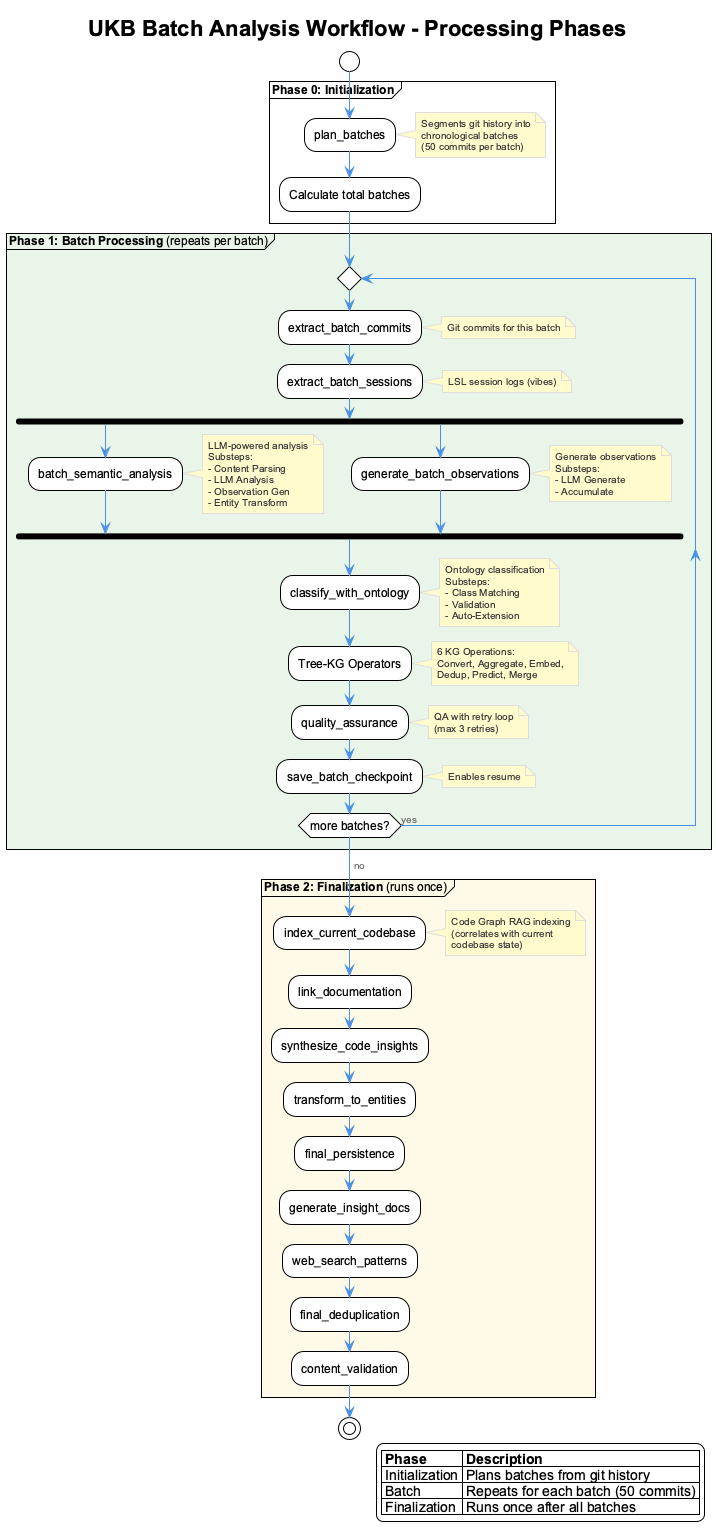

The diagram above was rendered by PlantUML. Its source (embedded in the PNG):
@startuml ukb-workflow-batch-processing
!include _standard-style.puml

title UKB Batch Analysis Workflow - Processing Phases

start

partition "**Phase 0: Initialization**" {
  :plan_batches;
  note right
    Segments git history into
    chronological batches
    (50 commits per batch)
  end note
  :Calculate total batches;
}

partition "**Phase 1: Batch Processing** (repeats per batch)" #E8F5E8 {
  repeat
    :extract_batch_commits;
    note right: Git commits for this batch

    :extract_batch_sessions;
    note right: LSL session logs (vibes)

    fork
      :batch_semantic_analysis;
      note right
        LLM-powered analysis
        Substeps:
        - Content Parsing
        - LLM Analysis
        - Observation Gen
        - Entity Transform
      end note
    fork again
      :generate_batch_observations;
      note right
        Generate observations
        Substeps:
        - LLM Generate
        - Accumulate
      end note
    end fork

    :classify_with_ontology;
    note right
      Ontology classification
      Substeps:
      - Class Matching
      - Validation
      - Auto-Extension
    end note

    :Tree-KG Operators;
    note right
      6 KG Operations:
      Convert, Aggregate, Embed,
      Dedup, Predict, Merge
    end note

    :quality_assurance;
    note right
      QA with retry loop
      (max 3 retries)
    end note

    :save_batch_checkpoint;
    note right: Enables resume
  repeat while (more batches?) is (yes)
  -> no;
}

partition "**Phase 2: Finalization** (runs once)" #FFF9E6 {
  :index_current_codebase;
  note right
    Code Graph RAG indexing
    (correlates with current
    codebase state)
  end note

  :link_documentation;

  :synthesize_code_insights;

  :transform_to_entities;

  :final_persistence;

  :generate_insight_docs;

  :web_search_patterns;

  :final_deduplication;

  :content_validation;
}

stop

legend right
  |= Phase |= Description |
  | Initialization | Plans batches from git history |
  | Batch | Repeats for each batch (50 commits) |
  | Finalization | Runs once after all batches |
endlegend

@enduml